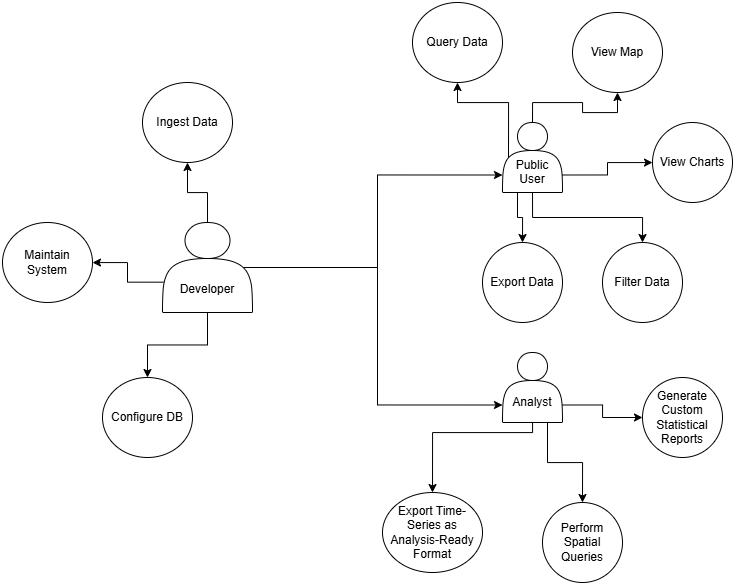

The diagram above was exported from draw.io. Its source (the exported page's mxGraphModel, read from the mxfile embedded in the PNG):
<mxGraphModel dx="2391" dy="1481" grid="1" gridSize="10" guides="1" tooltips="1" connect="1" arrows="1" fold="1" page="1" pageScale="1" pageWidth="1100" pageHeight="850" math="0" shadow="0">
  <root>
    <mxCell id="0" />
    <mxCell id="1" parent="0" />
    <mxCell id="4LNZTkvFmMPs4TAd5Yud-6" value="&lt;div&gt;&lt;br&gt;&lt;/div&gt;&lt;div&gt;&lt;br&gt;&lt;/div&gt;Analyst" style="shape=actor;whiteSpace=wrap;html=1;" vertex="1" parent="1">
      <mxGeometry x="480" y="320" width="60" height="70" as="geometry" />
    </mxCell>
    <mxCell id="4LNZTkvFmMPs4TAd5Yud-14" style="edgeStyle=orthogonalEdgeStyle;rounded=0;orthogonalLoop=1;jettySize=auto;html=1;entryX=0;entryY=0.75;entryDx=0;entryDy=0;" edge="1" parent="1" source="4LNZTkvFmMPs4TAd5Yud-5" target="4LNZTkvFmMPs4TAd5Yud-13">
      <mxGeometry relative="1" as="geometry" />
    </mxCell>
    <mxCell id="4LNZTkvFmMPs4TAd5Yud-15" style="edgeStyle=orthogonalEdgeStyle;rounded=0;orthogonalLoop=1;jettySize=auto;html=1;entryX=0;entryY=0.75;entryDx=0;entryDy=0;exitX=0.9;exitY=0.5;exitDx=0;exitDy=0;exitPerimeter=0;" edge="1" parent="1" source="4LNZTkvFmMPs4TAd5Yud-5" target="4LNZTkvFmMPs4TAd5Yud-6">
      <mxGeometry relative="1" as="geometry" />
    </mxCell>
    <mxCell id="4LNZTkvFmMPs4TAd5Yud-5" value="&lt;div&gt;&lt;br&gt;&lt;/div&gt;&lt;div&gt;&lt;br&gt;&lt;/div&gt;&lt;div&gt;&lt;br&gt;&lt;/div&gt;Developer" style="shape=actor;whiteSpace=wrap;html=1;" vertex="1" parent="1">
      <mxGeometry x="140" y="190" width="90" height="90" as="geometry" />
    </mxCell>
    <mxCell id="4LNZTkvFmMPs4TAd5Yud-13" value="&lt;div&gt;&lt;br&gt;&lt;/div&gt;&lt;div&gt;&lt;br&gt;&lt;/div&gt;Public&lt;div&gt;User&lt;/div&gt;" style="shape=actor;whiteSpace=wrap;html=1;" vertex="1" parent="1">
      <mxGeometry x="480" y="90" width="60" height="70" as="geometry" />
    </mxCell>
    <mxCell id="4LNZTkvFmMPs4TAd5Yud-25" style="edgeStyle=orthogonalEdgeStyle;rounded=0;orthogonalLoop=1;jettySize=auto;html=1;exitX=0.5;exitY=0;exitDx=0;exitDy=0;" edge="1" parent="1" source="4LNZTkvFmMPs4TAd5Yud-13" target="4LNZTkvFmMPs4TAd5Yud-16">
      <mxGeometry relative="1" as="geometry" />
    </mxCell>
    <mxCell id="4LNZTkvFmMPs4TAd5Yud-16" value="View Map" style="ellipse;whiteSpace=wrap;html=1;" vertex="1" parent="1">
      <mxGeometry x="550" y="-20" width="90" height="80" as="geometry" />
    </mxCell>
    <mxCell id="4LNZTkvFmMPs4TAd5Yud-28" style="edgeStyle=orthogonalEdgeStyle;rounded=0;orthogonalLoop=1;jettySize=auto;html=1;exitX=0.5;exitY=1;exitDx=0;exitDy=0;" edge="1" parent="1" source="4LNZTkvFmMPs4TAd5Yud-13" target="4LNZTkvFmMPs4TAd5Yud-18">
      <mxGeometry relative="1" as="geometry" />
    </mxCell>
    <mxCell id="4LNZTkvFmMPs4TAd5Yud-18" value="Filter Data" style="ellipse;whiteSpace=wrap;html=1;" vertex="1" parent="1">
      <mxGeometry x="580" y="210" width="80" height="80" as="geometry" />
    </mxCell>
    <mxCell id="4LNZTkvFmMPs4TAd5Yud-27" style="edgeStyle=orthogonalEdgeStyle;rounded=0;orthogonalLoop=1;jettySize=auto;html=1;exitX=1;exitY=0.75;exitDx=0;exitDy=0;" edge="1" parent="1" source="4LNZTkvFmMPs4TAd5Yud-13" target="4LNZTkvFmMPs4TAd5Yud-20">
      <mxGeometry relative="1" as="geometry" />
    </mxCell>
    <mxCell id="4LNZTkvFmMPs4TAd5Yud-20" value="View Charts" style="ellipse;whiteSpace=wrap;html=1;" vertex="1" parent="1">
      <mxGeometry x="630" y="90" width="80" height="80" as="geometry" />
    </mxCell>
    <mxCell id="4LNZTkvFmMPs4TAd5Yud-34" style="edgeStyle=orthogonalEdgeStyle;rounded=0;orthogonalLoop=1;jettySize=auto;html=1;exitX=1;exitY=0.75;exitDx=0;exitDy=0;" edge="1" parent="1" source="4LNZTkvFmMPs4TAd5Yud-6" target="4LNZTkvFmMPs4TAd5Yud-29">
      <mxGeometry relative="1" as="geometry" />
    </mxCell>
    <mxCell id="4LNZTkvFmMPs4TAd5Yud-29" value="Generate Custom Statistical Reports" style="ellipse;whiteSpace=wrap;html=1;" vertex="1" parent="1">
      <mxGeometry x="620" y="345" width="80" height="80" as="geometry" />
    </mxCell>
    <mxCell id="4LNZTkvFmMPs4TAd5Yud-33" style="edgeStyle=orthogonalEdgeStyle;rounded=0;orthogonalLoop=1;jettySize=auto;html=1;exitX=0.75;exitY=1;exitDx=0;exitDy=0;" edge="1" parent="1" source="4LNZTkvFmMPs4TAd5Yud-6" target="4LNZTkvFmMPs4TAd5Yud-30">
      <mxGeometry relative="1" as="geometry" />
    </mxCell>
    <mxCell id="4LNZTkvFmMPs4TAd5Yud-30" value="Perform Spatial Queries" style="ellipse;whiteSpace=wrap;html=1;" vertex="1" parent="1">
      <mxGeometry x="520" y="470" width="80" height="80" as="geometry" />
    </mxCell>
    <mxCell id="4LNZTkvFmMPs4TAd5Yud-32" style="edgeStyle=orthogonalEdgeStyle;rounded=0;orthogonalLoop=1;jettySize=auto;html=1;" edge="1" parent="1" source="4LNZTkvFmMPs4TAd5Yud-6" target="4LNZTkvFmMPs4TAd5Yud-31">
      <mxGeometry relative="1" as="geometry">
        <Array as="points">
          <mxPoint x="510" y="400" />
          <mxPoint x="410" y="400" />
        </Array>
      </mxGeometry>
    </mxCell>
    <mxCell id="4LNZTkvFmMPs4TAd5Yud-31" value="Export Time-Series as Analysis-Ready Format" style="ellipse;whiteSpace=wrap;html=1;" vertex="1" parent="1">
      <mxGeometry x="360" y="460" width="100" height="80" as="geometry" />
    </mxCell>
    <mxCell id="4LNZTkvFmMPs4TAd5Yud-36" value="Maintain System" style="ellipse;whiteSpace=wrap;html=1;" vertex="1" parent="1">
      <mxGeometry x="-20" y="190" width="90" height="80" as="geometry" />
    </mxCell>
    <mxCell id="4LNZTkvFmMPs4TAd5Yud-45" style="edgeStyle=orthogonalEdgeStyle;rounded=0;orthogonalLoop=1;jettySize=auto;html=1;exitX=0.5;exitY=0;exitDx=0;exitDy=0;" edge="1" parent="1" source="4LNZTkvFmMPs4TAd5Yud-5" target="4LNZTkvFmMPs4TAd5Yud-37">
      <mxGeometry relative="1" as="geometry" />
    </mxCell>
    <mxCell id="4LNZTkvFmMPs4TAd5Yud-37" value="Ingest Data" style="ellipse;whiteSpace=wrap;html=1;" vertex="1" parent="1">
      <mxGeometry x="120" y="50" width="90" height="80" as="geometry" />
    </mxCell>
    <mxCell id="4LNZTkvFmMPs4TAd5Yud-46" style="edgeStyle=orthogonalEdgeStyle;rounded=0;orthogonalLoop=1;jettySize=auto;html=1;" edge="1" parent="1" source="4LNZTkvFmMPs4TAd5Yud-5" target="4LNZTkvFmMPs4TAd5Yud-38">
      <mxGeometry relative="1" as="geometry" />
    </mxCell>
    <mxCell id="4LNZTkvFmMPs4TAd5Yud-38" value="Configure DB" style="ellipse;whiteSpace=wrap;html=1;" vertex="1" parent="1">
      <mxGeometry x="80" y="345" width="90" height="80" as="geometry" />
    </mxCell>
    <mxCell id="4LNZTkvFmMPs4TAd5Yud-39" style="edgeStyle=orthogonalEdgeStyle;rounded=0;orthogonalLoop=1;jettySize=auto;html=1;exitX=0.011;exitY=0.663;exitDx=0;exitDy=0;exitPerimeter=0;" edge="1" parent="1" source="4LNZTkvFmMPs4TAd5Yud-5" target="4LNZTkvFmMPs4TAd5Yud-36">
      <mxGeometry relative="1" as="geometry" />
    </mxCell>
    <mxCell id="4LNZTkvFmMPs4TAd5Yud-47" value="Query Data" style="ellipse;whiteSpace=wrap;html=1;" vertex="1" parent="1">
      <mxGeometry x="390" y="-30" width="90" height="80" as="geometry" />
    </mxCell>
    <mxCell id="4LNZTkvFmMPs4TAd5Yud-48" style="edgeStyle=orthogonalEdgeStyle;rounded=0;orthogonalLoop=1;jettySize=auto;html=1;exitX=0.1;exitY=0.5;exitDx=0;exitDy=0;exitPerimeter=0;" edge="1" parent="1" source="4LNZTkvFmMPs4TAd5Yud-13" target="4LNZTkvFmMPs4TAd5Yud-47">
      <mxGeometry relative="1" as="geometry" />
    </mxCell>
    <mxCell id="4LNZTkvFmMPs4TAd5Yud-50" style="edgeStyle=orthogonalEdgeStyle;rounded=0;orthogonalLoop=1;jettySize=auto;html=1;exitX=0.25;exitY=1;exitDx=0;exitDy=0;" edge="1" parent="1" source="4LNZTkvFmMPs4TAd5Yud-13" target="4LNZTkvFmMPs4TAd5Yud-49">
      <mxGeometry relative="1" as="geometry" />
    </mxCell>
    <mxCell id="4LNZTkvFmMPs4TAd5Yud-49" value="Export Data" style="ellipse;whiteSpace=wrap;html=1;" vertex="1" parent="1">
      <mxGeometry x="460" y="210" width="80" height="80" as="geometry" />
    </mxCell>
  </root>
</mxGraphModel>